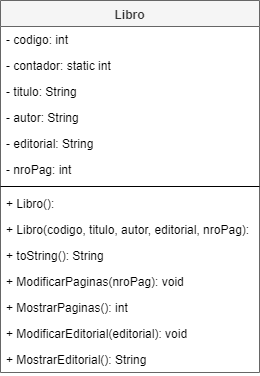

The diagram above was exported from draw.io. Its source (the exported page's mxGraphModel, read from the mxfile embedded in the PNG):
<mxGraphModel dx="868" dy="482" grid="0" gridSize="10" guides="1" tooltips="1" connect="1" arrows="1" fold="1" page="1" pageScale="1" pageWidth="800" pageHeight="380" math="0" shadow="0">
  <root>
    <mxCell id="0yUpX-KQ031AbJXAelMh-0" />
    <mxCell id="0yUpX-KQ031AbJXAelMh-1" parent="0yUpX-KQ031AbJXAelMh-0" />
    <mxCell id="0yUpX-KQ031AbJXAelMh-2" value="Libro" style="swimlane;fontStyle=1;align=center;verticalAlign=top;childLayout=stackLayout;horizontal=1;startSize=26;horizontalStack=0;resizeParent=1;resizeParentMax=0;resizeLast=0;collapsible=1;marginBottom=0;fillColor=#f5f5f5;strokeColor=#666666;fontColor=#333333;" vertex="1" parent="0yUpX-KQ031AbJXAelMh-1">
      <mxGeometry x="46" y="23" width="259" height="372" as="geometry" />
    </mxCell>
    <mxCell id="0yUpX-KQ031AbJXAelMh-3" value="- codigo: int" style="text;strokeColor=none;fillColor=none;align=left;verticalAlign=top;spacingLeft=4;spacingRight=4;overflow=hidden;rotatable=0;points=[[0,0.5],[1,0.5]];portConstraint=eastwest;" vertex="1" parent="0yUpX-KQ031AbJXAelMh-2">
      <mxGeometry y="26" width="259" height="26" as="geometry" />
    </mxCell>
    <mxCell id="6ZUCjFm9WSyPUpZf3SBD-0" value="- contador: static int" style="text;strokeColor=none;fillColor=none;align=left;verticalAlign=top;spacingLeft=4;spacingRight=4;overflow=hidden;rotatable=0;points=[[0,0.5],[1,0.5]];portConstraint=eastwest;" vertex="1" parent="0yUpX-KQ031AbJXAelMh-2">
      <mxGeometry y="52" width="259" height="26" as="geometry" />
    </mxCell>
    <mxCell id="0yUpX-KQ031AbJXAelMh-4" value="- titulo: String" style="text;strokeColor=none;fillColor=none;align=left;verticalAlign=top;spacingLeft=4;spacingRight=4;overflow=hidden;rotatable=0;points=[[0,0.5],[1,0.5]];portConstraint=eastwest;" vertex="1" parent="0yUpX-KQ031AbJXAelMh-2">
      <mxGeometry y="78" width="259" height="26" as="geometry" />
    </mxCell>
    <mxCell id="0yUpX-KQ031AbJXAelMh-5" value="- autor: String" style="text;strokeColor=none;fillColor=none;align=left;verticalAlign=top;spacingLeft=4;spacingRight=4;overflow=hidden;rotatable=0;points=[[0,0.5],[1,0.5]];portConstraint=eastwest;" vertex="1" parent="0yUpX-KQ031AbJXAelMh-2">
      <mxGeometry y="104" width="259" height="26" as="geometry" />
    </mxCell>
    <mxCell id="0yUpX-KQ031AbJXAelMh-12" value="- editorial: String" style="text;strokeColor=none;fillColor=none;align=left;verticalAlign=top;spacingLeft=4;spacingRight=4;overflow=hidden;rotatable=0;points=[[0,0.5],[1,0.5]];portConstraint=eastwest;" vertex="1" parent="0yUpX-KQ031AbJXAelMh-2">
      <mxGeometry y="130" width="259" height="26" as="geometry" />
    </mxCell>
    <mxCell id="FcFV8EruU_kWxv5ROjmA-0" value="- nroPag: int" style="text;strokeColor=none;fillColor=none;align=left;verticalAlign=top;spacingLeft=4;spacingRight=4;overflow=hidden;rotatable=0;points=[[0,0.5],[1,0.5]];portConstraint=eastwest;" vertex="1" parent="0yUpX-KQ031AbJXAelMh-2">
      <mxGeometry y="156" width="259" height="26" as="geometry" />
    </mxCell>
    <mxCell id="0yUpX-KQ031AbJXAelMh-6" value="" style="line;strokeWidth=1;fillColor=none;align=left;verticalAlign=middle;spacingTop=-1;spacingLeft=3;spacingRight=3;rotatable=0;labelPosition=right;points=[];portConstraint=eastwest;" vertex="1" parent="0yUpX-KQ031AbJXAelMh-2">
      <mxGeometry y="182" width="259" height="8" as="geometry" />
    </mxCell>
    <mxCell id="0yUpX-KQ031AbJXAelMh-7" value="+ Libro(): " style="text;strokeColor=none;fillColor=none;align=left;verticalAlign=top;spacingLeft=4;spacingRight=4;overflow=hidden;rotatable=0;points=[[0,0.5],[1,0.5]];portConstraint=eastwest;" vertex="1" parent="0yUpX-KQ031AbJXAelMh-2">
      <mxGeometry y="190" width="259" height="26" as="geometry" />
    </mxCell>
    <mxCell id="0yUpX-KQ031AbJXAelMh-8" value="+ Libro(codigo, titulo, autor, editorial, nroPag): " style="text;strokeColor=none;fillColor=none;align=left;verticalAlign=top;spacingLeft=4;spacingRight=4;overflow=hidden;rotatable=0;points=[[0,0.5],[1,0.5]];portConstraint=eastwest;" vertex="1" parent="0yUpX-KQ031AbJXAelMh-2">
      <mxGeometry y="216" width="259" height="26" as="geometry" />
    </mxCell>
    <mxCell id="0yUpX-KQ031AbJXAelMh-9" value="+ toString(): String " style="text;strokeColor=none;fillColor=none;align=left;verticalAlign=top;spacingLeft=4;spacingRight=4;overflow=hidden;rotatable=0;points=[[0,0.5],[1,0.5]];portConstraint=eastwest;" vertex="1" parent="0yUpX-KQ031AbJXAelMh-2">
      <mxGeometry y="242" width="259" height="26" as="geometry" />
    </mxCell>
    <mxCell id="0yUpX-KQ031AbJXAelMh-10" value="+ ModificarPaginas(nroPag): void " style="text;strokeColor=none;fillColor=none;align=left;verticalAlign=top;spacingLeft=4;spacingRight=4;overflow=hidden;rotatable=0;points=[[0,0.5],[1,0.5]];portConstraint=eastwest;" vertex="1" parent="0yUpX-KQ031AbJXAelMh-2">
      <mxGeometry y="268" width="259" height="26" as="geometry" />
    </mxCell>
    <mxCell id="FcFV8EruU_kWxv5ROjmA-2" value="+ MostrarPaginas(): int" style="text;strokeColor=none;fillColor=none;align=left;verticalAlign=top;spacingLeft=4;spacingRight=4;overflow=hidden;rotatable=0;points=[[0,0.5],[1,0.5]];portConstraint=eastwest;" vertex="1" parent="0yUpX-KQ031AbJXAelMh-2">
      <mxGeometry y="294" width="259" height="26" as="geometry" />
    </mxCell>
    <mxCell id="0yUpX-KQ031AbJXAelMh-11" value="+ ModificarEditorial(editorial): void " style="text;strokeColor=none;fillColor=none;align=left;verticalAlign=top;spacingLeft=4;spacingRight=4;overflow=hidden;rotatable=0;points=[[0,0.5],[1,0.5]];portConstraint=eastwest;" vertex="1" parent="0yUpX-KQ031AbJXAelMh-2">
      <mxGeometry y="320" width="259" height="26" as="geometry" />
    </mxCell>
    <mxCell id="FcFV8EruU_kWxv5ROjmA-1" value="+ MostrarEditorial(): String " style="text;strokeColor=none;fillColor=none;align=left;verticalAlign=top;spacingLeft=4;spacingRight=4;overflow=hidden;rotatable=0;points=[[0,0.5],[1,0.5]];portConstraint=eastwest;" vertex="1" parent="0yUpX-KQ031AbJXAelMh-2">
      <mxGeometry y="346" width="259" height="26" as="geometry" />
    </mxCell>
  </root>
</mxGraphModel>